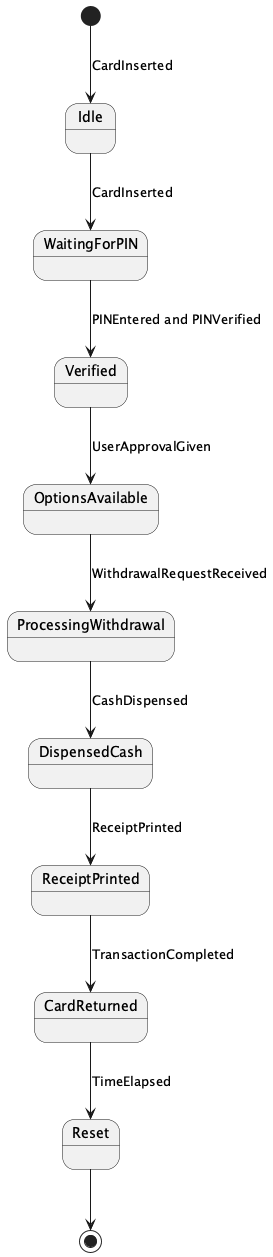

The diagram above was rendered by PlantUML. Its source (embedded in the PNG):
@startuml

[*] --> Idle : CardInserted

Idle --> WaitingForPIN : CardInserted
WaitingForPIN --> Verified : PINEntered and PINVerified
Verified --> OptionsAvailable : UserApprovalGiven
OptionsAvailable --> ProcessingWithdrawal : WithdrawalRequestReceived
ProcessingWithdrawal --> DispensedCash : CashDispensed
DispensedCash --> ReceiptPrinted : ReceiptPrinted
ReceiptPrinted --> CardReturned : TransactionCompleted
CardReturned --> Reset : TimeElapsed

Reset --> [*]

@enduml